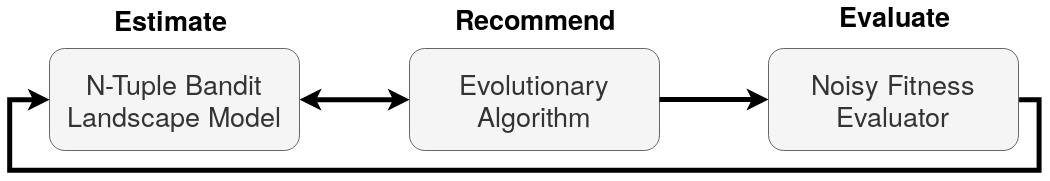

The diagram above was exported from draw.io. Its source (the exported page's mxGraphModel, read from the mxfile embedded in the PNG):
<mxGraphModel dx="1391" dy="912" grid="1" gridSize="10" guides="1" tooltips="1" connect="1" arrows="1" fold="1" page="1" pageScale="1" pageWidth="850" pageHeight="1100" math="0" shadow="0">
  <root>
    <mxCell id="0" />
    <mxCell id="1" parent="0" />
    <mxCell id="4TGFypeYjVJ425PvDYK2-9" style="edgeStyle=orthogonalEdgeStyle;rounded=0;orthogonalLoop=1;jettySize=auto;html=1;entryX=0;entryY=0.5;entryDx=0;entryDy=0;strokeWidth=5;startArrow=classic;startFill=1;" edge="1" parent="1" source="4TGFypeYjVJ425PvDYK2-1" target="4TGFypeYjVJ425PvDYK2-8">
      <mxGeometry relative="1" as="geometry" />
    </mxCell>
    <mxCell id="4TGFypeYjVJ425PvDYK2-1" value="N-Tuple Bandit Landscape Model" style="rounded=1;whiteSpace=wrap;fontSize=27;fillColor=#f5f5f5;strokeColor=#666666;fontColor=#333333;" vertex="1" parent="1">
      <mxGeometry x="110" y="158" width="250" height="102" as="geometry" />
    </mxCell>
    <mxCell id="4TGFypeYjVJ425PvDYK2-8" value="Evolutionary Algorithm" style="rounded=1;whiteSpace=wrap;fontSize=27;fillColor=#f5f5f5;strokeColor=#666666;fontColor=#333333;" vertex="1" parent="1">
      <mxGeometry x="470" y="158" width="250" height="102" as="geometry" />
    </mxCell>
    <mxCell id="4TGFypeYjVJ425PvDYK2-21" style="edgeStyle=orthogonalEdgeStyle;rounded=0;orthogonalLoop=1;jettySize=auto;html=1;exitX=1;exitY=0.5;exitDx=0;exitDy=0;strokeWidth=5;entryX=0;entryY=0.5;entryDx=0;entryDy=0;" edge="1" parent="1" source="4TGFypeYjVJ425PvDYK2-11" target="4TGFypeYjVJ425PvDYK2-1">
      <mxGeometry relative="1" as="geometry">
        <mxPoint x="70" y="300" as="targetPoint" />
        <Array as="points">
          <mxPoint x="1100" y="209" />
          <mxPoint x="1100" y="280" />
          <mxPoint x="70" y="280" />
          <mxPoint x="70" y="209" />
        </Array>
      </mxGeometry>
    </mxCell>
    <mxCell id="4TGFypeYjVJ425PvDYK2-11" value="Noisy Fitness Evaluator" style="rounded=1;whiteSpace=wrap;fontSize=27;fillColor=#f5f5f5;strokeColor=#666666;fontColor=#333333;" vertex="1" parent="1">
      <mxGeometry x="829" y="158" width="250" height="102" as="geometry" />
    </mxCell>
    <mxCell id="4TGFypeYjVJ425PvDYK2-13" value="Estimate&#10;" style="text;strokeColor=none;fillColor=none;align=center;verticalAlign=middle;whiteSpace=wrap;rounded=0;fontSize=27;fontStyle=1" vertex="1" parent="1">
      <mxGeometry x="210" y="135" width="40" height="20" as="geometry" />
    </mxCell>
    <mxCell id="4TGFypeYjVJ425PvDYK2-20" value="" style="endArrow=classic;html=1;strokeWidth=5;exitX=1;exitY=0.5;exitDx=0;exitDy=0;entryX=0;entryY=0.5;entryDx=0;entryDy=0;startArrow=none;startFill=0;" edge="1" parent="1" source="4TGFypeYjVJ425PvDYK2-8" target="4TGFypeYjVJ425PvDYK2-11">
      <mxGeometry width="50" height="50" relative="1" as="geometry">
        <mxPoint x="110" y="560" as="sourcePoint" />
        <mxPoint x="160" y="510" as="targetPoint" />
      </mxGeometry>
    </mxCell>
    <mxCell id="4TGFypeYjVJ425PvDYK2-23" value="Recommend &#10;&#10;" style="text;strokeColor=none;fillColor=none;align=center;verticalAlign=middle;whiteSpace=wrap;rounded=0;fontSize=27;fontStyle=1" vertex="1" parent="1">
      <mxGeometry x="575" y="150" width="40" height="20" as="geometry" />
    </mxCell>
    <mxCell id="4TGFypeYjVJ425PvDYK2-24" value="Evaluate&#10;&#10;" style="text;strokeColor=none;fillColor=none;align=center;verticalAlign=middle;whiteSpace=wrap;rounded=0;fontSize=27;fontStyle=1" vertex="1" parent="1">
      <mxGeometry x="934" y="137" width="40" height="40" as="geometry" />
    </mxCell>
  </root>
</mxGraphModel>